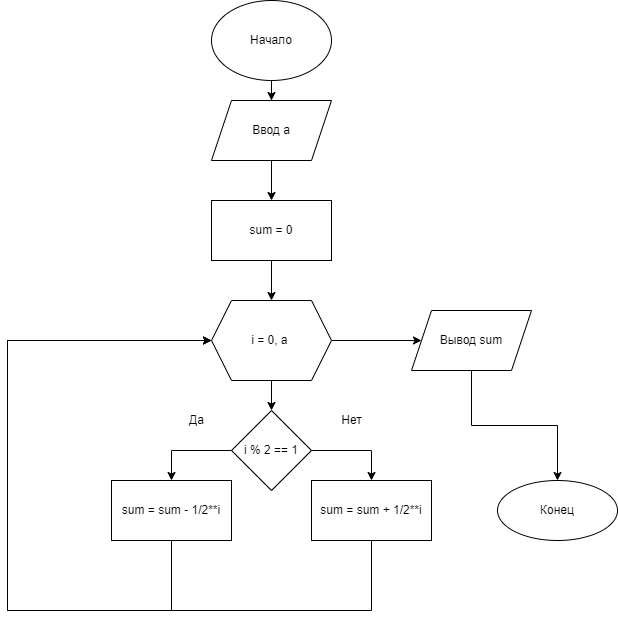

The diagram above was exported from draw.io. Its source (the exported page's mxGraphModel, read from the mxfile embedded in the PNG):
<mxGraphModel dx="1278" dy="551" grid="1" gridSize="10" guides="1" tooltips="1" connect="1" arrows="1" fold="1" page="1" pageScale="1" pageWidth="827" pageHeight="1169" math="0" shadow="0">
  <root>
    <mxCell id="0" />
    <mxCell id="1" parent="0" />
    <mxCell id="37H3EYII8TrRnzj9K-be-8" style="edgeStyle=orthogonalEdgeStyle;rounded=0;orthogonalLoop=1;jettySize=auto;html=1;" edge="1" parent="1" source="37H3EYII8TrRnzj9K-be-1" target="37H3EYII8TrRnzj9K-be-7">
      <mxGeometry relative="1" as="geometry" />
    </mxCell>
    <mxCell id="37H3EYII8TrRnzj9K-be-1" value="Начало" style="ellipse;whiteSpace=wrap;html=1;" vertex="1" parent="1">
      <mxGeometry x="354" y="10" width="120" height="80" as="geometry" />
    </mxCell>
    <mxCell id="37H3EYII8TrRnzj9K-be-6" style="edgeStyle=orthogonalEdgeStyle;rounded=0;orthogonalLoop=1;jettySize=auto;html=1;entryX=0.5;entryY=0;entryDx=0;entryDy=0;" edge="1" parent="1" source="37H3EYII8TrRnzj9K-be-3" target="37H3EYII8TrRnzj9K-be-5">
      <mxGeometry relative="1" as="geometry" />
    </mxCell>
    <mxCell id="37H3EYII8TrRnzj9K-be-3" value="sum = 0" style="whiteSpace=wrap;html=1;" vertex="1" parent="1">
      <mxGeometry x="354" y="210" width="120" height="60" as="geometry" />
    </mxCell>
    <mxCell id="37H3EYII8TrRnzj9K-be-12" value="" style="edgeStyle=orthogonalEdgeStyle;rounded=0;orthogonalLoop=1;jettySize=auto;html=1;" edge="1" parent="1" source="37H3EYII8TrRnzj9K-be-5" target="37H3EYII8TrRnzj9K-be-11">
      <mxGeometry relative="1" as="geometry" />
    </mxCell>
    <mxCell id="37H3EYII8TrRnzj9K-be-22" value="" style="edgeStyle=orthogonalEdgeStyle;rounded=0;orthogonalLoop=1;jettySize=auto;html=1;" edge="1" parent="1" source="37H3EYII8TrRnzj9K-be-5" target="37H3EYII8TrRnzj9K-be-21">
      <mxGeometry relative="1" as="geometry" />
    </mxCell>
    <mxCell id="37H3EYII8TrRnzj9K-be-5" value="i = 0, a&amp;nbsp;" style="shape=hexagon;perimeter=hexagonPerimeter2;whiteSpace=wrap;html=1;fixedSize=1;" vertex="1" parent="1">
      <mxGeometry x="354" y="310" width="120" height="80" as="geometry" />
    </mxCell>
    <mxCell id="37H3EYII8TrRnzj9K-be-9" style="edgeStyle=orthogonalEdgeStyle;rounded=0;orthogonalLoop=1;jettySize=auto;html=1;entryX=0.5;entryY=0;entryDx=0;entryDy=0;" edge="1" parent="1" source="37H3EYII8TrRnzj9K-be-7" target="37H3EYII8TrRnzj9K-be-3">
      <mxGeometry relative="1" as="geometry" />
    </mxCell>
    <mxCell id="37H3EYII8TrRnzj9K-be-7" value="Ввод а" style="shape=parallelogram;perimeter=parallelogramPerimeter;whiteSpace=wrap;html=1;fixedSize=1;" vertex="1" parent="1">
      <mxGeometry x="354" y="110" width="120" height="60" as="geometry" />
    </mxCell>
    <mxCell id="37H3EYII8TrRnzj9K-be-14" value="" style="edgeStyle=orthogonalEdgeStyle;rounded=0;orthogonalLoop=1;jettySize=auto;html=1;" edge="1" parent="1" source="37H3EYII8TrRnzj9K-be-11" target="37H3EYII8TrRnzj9K-be-13">
      <mxGeometry relative="1" as="geometry">
        <Array as="points">
          <mxPoint x="314" y="460" />
        </Array>
      </mxGeometry>
    </mxCell>
    <mxCell id="37H3EYII8TrRnzj9K-be-16" value="" style="edgeStyle=orthogonalEdgeStyle;rounded=0;orthogonalLoop=1;jettySize=auto;html=1;" edge="1" parent="1" source="37H3EYII8TrRnzj9K-be-11" target="37H3EYII8TrRnzj9K-be-15">
      <mxGeometry relative="1" as="geometry">
        <Array as="points">
          <mxPoint x="514" y="460" />
        </Array>
      </mxGeometry>
    </mxCell>
    <mxCell id="37H3EYII8TrRnzj9K-be-11" value="i % 2 == 1" style="rhombus;whiteSpace=wrap;html=1;" vertex="1" parent="1">
      <mxGeometry x="374" y="420" width="80" height="80" as="geometry" />
    </mxCell>
    <mxCell id="37H3EYII8TrRnzj9K-be-20" style="edgeStyle=orthogonalEdgeStyle;rounded=0;orthogonalLoop=1;jettySize=auto;html=1;entryX=0;entryY=0.5;entryDx=0;entryDy=0;" edge="1" parent="1" source="37H3EYII8TrRnzj9K-be-13" target="37H3EYII8TrRnzj9K-be-5">
      <mxGeometry relative="1" as="geometry">
        <Array as="points">
          <mxPoint x="314" y="620" />
          <mxPoint x="150" y="620" />
          <mxPoint x="150" y="350" />
        </Array>
      </mxGeometry>
    </mxCell>
    <mxCell id="37H3EYII8TrRnzj9K-be-13" value="sum = sum - 1/2**i" style="whiteSpace=wrap;html=1;" vertex="1" parent="1">
      <mxGeometry x="254" y="490" width="120" height="60" as="geometry" />
    </mxCell>
    <mxCell id="37H3EYII8TrRnzj9K-be-19" style="edgeStyle=orthogonalEdgeStyle;rounded=0;orthogonalLoop=1;jettySize=auto;html=1;entryX=0;entryY=0.5;entryDx=0;entryDy=0;" edge="1" parent="1" source="37H3EYII8TrRnzj9K-be-15" target="37H3EYII8TrRnzj9K-be-5">
      <mxGeometry relative="1" as="geometry">
        <Array as="points">
          <mxPoint x="514" y="620" />
          <mxPoint x="150" y="620" />
          <mxPoint x="150" y="350" />
        </Array>
      </mxGeometry>
    </mxCell>
    <mxCell id="37H3EYII8TrRnzj9K-be-15" value="sum = sum + 1/2**i" style="whiteSpace=wrap;html=1;" vertex="1" parent="1">
      <mxGeometry x="454" y="490" width="120" height="60" as="geometry" />
    </mxCell>
    <mxCell id="37H3EYII8TrRnzj9K-be-17" value="Да" style="text;html=1;align=center;verticalAlign=middle;resizable=0;points=[];autosize=1;strokeColor=none;fillColor=none;" vertex="1" parent="1">
      <mxGeometry x="324" y="420" width="30" height="20" as="geometry" />
    </mxCell>
    <mxCell id="37H3EYII8TrRnzj9K-be-18" value="Нет" style="text;html=1;align=center;verticalAlign=middle;resizable=0;points=[];autosize=1;strokeColor=none;fillColor=none;" vertex="1" parent="1">
      <mxGeometry x="474" y="420" width="40" height="20" as="geometry" />
    </mxCell>
    <mxCell id="37H3EYII8TrRnzj9K-be-24" value="" style="edgeStyle=orthogonalEdgeStyle;rounded=0;orthogonalLoop=1;jettySize=auto;html=1;" edge="1" parent="1" source="37H3EYII8TrRnzj9K-be-21" target="37H3EYII8TrRnzj9K-be-23">
      <mxGeometry relative="1" as="geometry" />
    </mxCell>
    <mxCell id="37H3EYII8TrRnzj9K-be-21" value="Вывод sum" style="shape=parallelogram;perimeter=parallelogramPerimeter;whiteSpace=wrap;html=1;fixedSize=1;" vertex="1" parent="1">
      <mxGeometry x="554" y="320" width="120" height="60" as="geometry" />
    </mxCell>
    <mxCell id="37H3EYII8TrRnzj9K-be-23" value="Конец" style="ellipse;whiteSpace=wrap;html=1;" vertex="1" parent="1">
      <mxGeometry x="640" y="490" width="120" height="60" as="geometry" />
    </mxCell>
  </root>
</mxGraphModel>